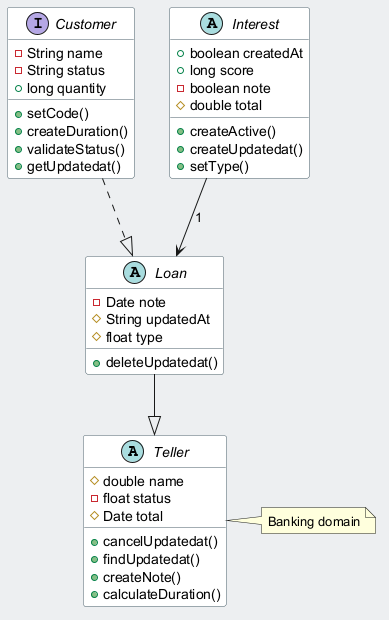

The diagram above was rendered by PlantUML. Its source (embedded in the PNG):
@startuml
skinparam backgroundColor #ECEFF1
skinparam classBackgroundColor #FFFFFF
skinparam classBorderColor #455A64
abstract class Teller {
  #double name
  -float status
  #Date total
  +cancelUpdatedat()
  +findUpdatedat()
  +createNote()
  +calculateDuration()
}
abstract class Loan {
  -Date note
  #String updatedAt
  #float type
  +deleteUpdatedat()
}
interface Customer {
  -String name
  -String status
  +long quantity
  +setCode()
  +createDuration()
  +validateStatus()
  +getUpdatedat()
}
abstract class Interest {
  +boolean createdAt
  +long score
  -boolean note
  #double total
  +createActive()
  +createUpdatedat()
  +setType()
}
Loan --|> Teller
Customer ..|> Loan
Interest --> Loan : "1"
note right of Teller : Banking domain
@enduml